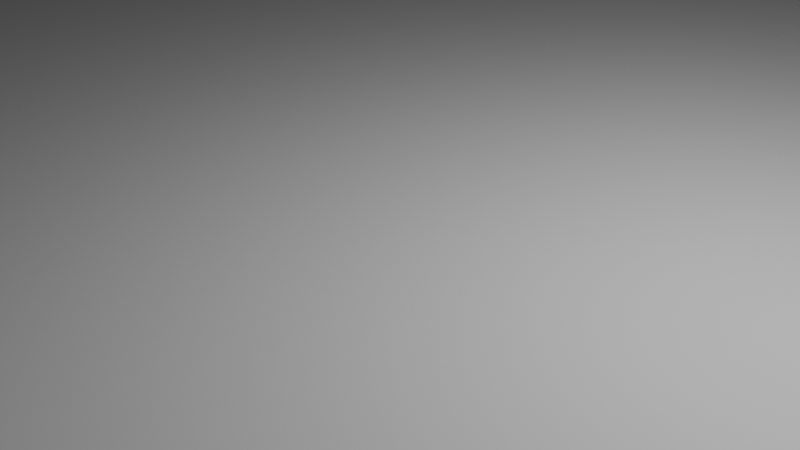 # Source: supership.blend  (saved by Blender 4.0.36; exported with 4.5.12 LTS)
import bpy
from mathutils import Matrix  # noqa: F401  (used for matrix-valued properties, if any)

bpy.ops.wm.read_factory_settings(use_empty=True)
scene = bpy.context.scene
scene.name = 'Scene'

# ---- collections
col_x = bpy.data.collections.new('земля'); scene.collection.children.link(col_x)
col_x_1 = bpy.data.collections.new('здание'); scene.collection.children.link(col_x_1)

# ---- world
world_world = bpy.data.worlds.new('World'); scene.world = world_world
world_world.use_nodes = True; world_world.node_tree.nodes.clear()
_N = world_world.node_tree.nodes; _L = world_world.node_tree.links
n0 = _N.new('ShaderNodeOutputWorld'); n0.name = 'World Output'; n0.location = (300, 300)
n1 = _N.new('ShaderNodeBackground'); n1.name = 'Background'; n1.location = (10, 300)
n1.inputs[0].default_value = (0.05088, 0.05088, 0.05088, 1.0)
_L.new(n1.outputs[0], n0.inputs[0])
n0.is_active_output = True
world_world.color = (0.05088, 0.05088, 0.05088)
world_world.use_sun_shadow = False
world_world.sun_shadow_jitter_overblur = 0.0

# ---- cameras
cam_camera = bpy.data.cameras.new('Camera')
cam_camera.clip_end = 100.0
cam_camera.ortho_scale = 7.314

# ---- lights
light_light = bpy.data.lights.new('Light', 'POINT')
light_light.transmission_factor = 0.0
light_light.use_soft_falloff = False
light_light.energy = 1000.0
light_light.shadow_soft_size = 0.1
light_light.shadow_maximum_resolution = 0.006
light_light.use_absolute_resolution = True

# ---- meshes
me_plane = bpy.data.meshes.new('Plane')
me_plane.from_pydata([(-1.0, -1.0, 0.0), (1.0, -1.0, 0.0), (-1.0, 1.0, 0.0), (1.0, 1.0, 0.0)], [], [(0, 1, 3, 2)])
_uv = me_plane.uv_layers.new(name='UVMap')
_uv.uv.foreach_set('vector', [0.0, 0.0, 1.0, 0.0, 1.0, 1.0, 0.0, 1.0])
me_plane.update()

# ---- objects
ob_light = bpy.data.objects.new('Light', light_light)
ob_camera = bpy.data.objects.new('Camera', cam_camera)
ob_empty = bpy.data.objects.new('Empty', None)
ob_x = bpy.data.objects.new('земля', me_plane)

# ---- transforms, parenting, visibility, modifiers, constraints
ob_light.location = (4.076, 1.005, 5.904)
ob_light.rotation_euler = (0.6503, 0.05522, 1.866)
ob_light.lock_rotations_4d = False
ob_light.empty_display_type = 'ARROWS'
ob_light.color = (0.0, 0.0, 0.0, 0.0)
ob_light.lineart.crease_threshold = 0.0
ob_camera.location = (7.359, -6.926, 4.958)
ob_camera.rotation_euler = (1.109, 0.0, 0.8149)
ob_camera.lock_rotations_4d = False
ob_camera.empty_display_type = 'ARROWS'
ob_camera.color = (0.0, 0.0, 0.0, 0.0)
ob_camera.display_type = 'WIRE'
ob_camera.lineart.crease_threshold = 0.0
ob_empty.location = (0.1593, 0.3677, 9.123)
ob_empty.rotation_euler = (1.593, -0.002394, 1.566)
ob_empty.scale = (3.623, 3.623, 3.623)
ob_empty.empty_display_type = 'IMAGE'
ob_empty.empty_display_size = 5.0
ob_x.location = (0.0, 0.0, 0.0)
ob_x.scale = (-34.41, -34.41, -34.41)

# ---- collection membership
col_x.objects.link(ob_light)
col_x.objects.link(ob_camera)
col_x.objects.link(ob_empty)
col_x_1.objects.link(ob_x)

# ---- scene / render settings (as saved in the file)
scene.camera = ob_camera
scene.frame_start = 1; scene.frame_end = 250; scene.frame_set(1)
scene.render.engine = 'BLENDER_EEVEE_NEXT'
scene.cycles.sampling_pattern = 'TABULATED_SOBOL'
bpy.context.view_layer.update()

